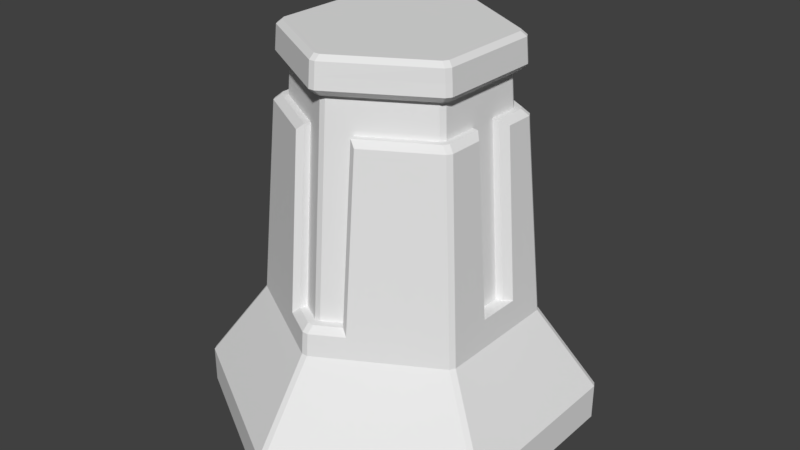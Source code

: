 # Source: sec_cpunode.blend  (saved by Blender 2.78.0; exported with 4.5.12 LTS)
import bpy
from mathutils import Matrix  # noqa: F401  (used for matrix-valued properties, if any)

bpy.ops.wm.read_factory_settings(use_empty=True)
scene = bpy.context.scene
scene.name = 'Scene'

# ---- collections
col_collection_1 = bpy.data.collections.new('Collection 1'); scene.collection.children.link(col_collection_1)

# ---- world
world_world = bpy.data.worlds.new('World'); scene.world = world_world
world_world.color = (0.05088, 0.05088, 0.05088)
world_world.use_sun_shadow = False
world_world.sun_shadow_jitter_overblur = 0.0
world_world.cycles.sampling_method = 'MANUAL'

# ---- meshes
me_cylinder = bpy.data.meshes.new('Cylinder')
me_cylinder.from_pydata([(-0.1726, 0.741, 0.802), (-0.1726, -0.741, 0.802), (0.1753, -0.7394, 0.802), (0.1753, 0.7394, 0.802), (-0.1521, 0.5693, 1.9), (0.1546, -0.5669, 1.9), (0.5615, -0.0759, 2.01), (-0.1521, -0.5599, 2.01), (-0.1521, 0.5608, 2.01), (0.1546, 0.5578, 2.01), (0.1546, -0.5583, 2.01), (-0.5613, 0.1023, 2.01), (-0.1521, -0.5683, 1.9), (0.1546, 0.5659, 1.9), (-0.1521, -0.6442, 0.912), (-0.1521, 0.6452, 0.912), (0.1546, -0.6428, 0.912), (0.1546, 0.6436, 0.912), (-0.5613, -0.0759, 2.01), (0.569, 0.1023, 1.9), (0.5689, -0.0759, 1.9), (0.5616, 0.1023, 2.01), (-0.5686, -0.0759, 1.9), (0.6345, 0.1023, 0.912), (0.6345, -0.0759, 0.912), (-0.5686, 0.1023, 1.9), (-0.6343, -0.0759, 0.912), (-0.6343, 0.1023, 0.912), (-0.2054, 0.62, 1.973), (-0.1623, 0.598, 2.01), (-0.2054, -0.62, 1.973), (-0.1623, -0.5975, 2.01), (-0.1624, 0.6076, 1.9), (-0.2054, 0.6263, 1.9), (-0.2054, -0.6263, 1.9), (-0.1624, -0.6071, 1.9), (0.2082, -0.6248, 1.9), (0.1651, -0.6056, 1.9), (0.165, 0.6039, 1.9), (0.208, 0.6222, 1.9), (-0.2054, -0.7157, 0.8742), (-0.1635, -0.6929, 0.912), (-0.1636, 0.6934, 0.912), (-0.2054, 0.7157, 0.8742), (0.1662, -0.6914, 0.912), (0.2082, -0.7141, 0.8742), (0.2082, 0.7141, 0.8742), (0.1662, 0.6917, 0.912), (0.1649, -0.5958, 2.01), (0.2082, -0.6183, 1.973), (0.208, 0.6163, 1.973), (0.1649, 0.5948, 2.01), (-0.6397, -0.08666, 1.973), (-0.5988, -0.08124, 2.01), (0.6453, -0.1245, 1.9), (0.6072, -0.0813, 1.9), (0.6398, -0.1245, 1.973), (0.5989, -0.08123, 2.01), (-0.6071, -0.08131, 1.9), (-0.6451, -0.08666, 1.9), (0.6816, -0.08184, 0.912), (0.7197, -0.1245, 0.9118), (-0.6397, 0.1534, 1.973), (-0.5988, 0.1089, 2.01), (0.64, 0.1534, 1.973), (0.599, 0.1088, 2.01), (-0.6451, 0.1534, 1.9), (-0.6071, 0.1089, 1.9), (0.6074, 0.1089, 1.9), (0.6455, 0.1534, 1.9), (-0.6816, 0.1096, 0.912), (-0.7197, 0.1534, 0.912), (0.72, 0.1534, 0.9091), (0.6816, 0.1096, 0.912), (-0.7197, -0.08666, 0.912), (-0.6816, -0.08185, 0.912), (-0.01892, 1.213, 0.0), (0.01892, 1.213, 0.0), (-0.01892, 1.213, 0.2283), (0.01892, 1.213, 0.2283), (1.041, 0.6227, 0.0), (1.06, 0.5899, 0.0), (1.041, 0.6227, 0.2283), (1.06, 0.5899, 0.2283), (1.06, -0.5899, 0.0), (1.041, -0.6227, 0.0), (1.06, -0.5899, 0.2283), (1.041, -0.6227, 0.2283), (0.01892, -1.213, 0.0), (-0.01892, -1.213, 0.0), (0.01892, -1.213, 0.2283), (-0.01892, -1.213, 0.2283), (-1.041, -0.6227, 0.0), (-1.06, -0.5899, 0.0), (-1.041, -0.6227, 0.2283), (-1.06, -0.5899, 0.2283), (-1.06, 0.5899, 0.0), (-1.041, 0.6227, 0.0), (-1.06, 0.5899, 0.2283), (-1.041, 0.6227, 0.2283), (0.714, 0.4341, 0.7365), (0.7329, 0.4013, 0.7365), (-0.01892, 0.8354, 0.7365), (0.01892, 0.8354, 0.7365), (0.7329, -0.4013, 0.7365), (0.714, -0.4341, 0.7365), (0.01892, -0.8354, 0.7365), (-0.01892, -0.8354, 0.7365), (-0.714, -0.4341, 0.7365), (-0.7329, -0.4013, 0.7365), (-0.7329, 0.4013, 0.7365), (-0.714, 0.4341, 0.7365), (-0.7091, -0.4312, 0.802), (-0.728, -0.3985, 0.802), (-0.728, 0.3985, 0.802), (-0.7091, 0.4312, 0.802), (0.728, -0.3985, 0.802), (0.7091, -0.4312, 0.802), (0.01892, -0.8297, 0.802), (-0.01892, -0.8297, 0.802), (-0.01892, 0.8297, 0.802), (0.01892, 0.8297, 0.802), (0.7091, 0.4312, 0.802), (0.728, 0.3985, 0.802), (-0.6262, -0.3834, 1.9), (-0.6451, -0.3506, 1.9), (0.6452, -0.3506, 1.9), (0.6262, -0.3834, 1.9), (-0.6451, 0.3506, 1.9), (-0.6262, 0.3834, 1.9), (0.6268, 0.3752, 1.9), (0.6456, 0.3422, 1.9), (-0.5931, -0.3643, 2.341), (-0.612, -0.3315, 2.341), (0.6119, -0.3282, 2.341), (0.593, -0.3611, 2.341), (-0.01892, 0.6957, 2.341), (0.0189, 0.6957, 2.341), (-0.612, 0.3315, 2.341), (-0.5931, 0.3643, 2.341), (0.01888, -0.6957, 2.341), (-0.01892, -0.6957, 2.341), (0.5932, 0.3627, 2.341), (0.6121, 0.3298, 2.341), (-0.7197, 0.3937, 0.912), (-0.7009, 0.4265, 0.9106), (0.7009, 0.4257, 0.9106), (0.7198, 0.3928, 0.9117), (-0.7197, -0.3937, 0.912), (-0.7009, -0.4265, 0.9106), (0.7009, -0.4265, 0.9106), (0.7197, -0.3937, 0.912), (0.01897, 0.7221, 0.912), (-0.01887, 0.7221, 0.912), (-0.01887, 0.6462, 1.9), (0.01888, 0.646, 1.9), (0.01897, -0.6368, 2.01), (-0.01887, -0.6368, 2.01), (-0.01887, -0.6452, 1.9), (0.01898, -0.6452, 1.9), (-0.5613, -0.3018, 2.01), (-0.5424, -0.3345, 2.01), (-0.5278, -0.3261, 2.23), (-0.5467, -0.2934, 2.23), (0.5425, -0.3338, 2.01), (0.5614, -0.301, 2.01), (0.5468, -0.2912, 2.23), (0.5279, -0.324, 2.23), (0.0189, 0.6376, 2.01), (-0.01887, 0.6377, 2.01), (-0.01887, 0.6209, 2.23), (0.01894, 0.6209, 2.23), (-0.5467, 0.2943, 2.23), (-0.5278, 0.3271, 2.23), (0.01894, -0.6199, 2.23), (-0.01887, -0.62, 2.23), (0.5281, 0.3242, 2.23), (0.547, 0.2914, 2.23), (-0.5424, 0.3355, 2.01), (-0.5613, 0.3027, 2.01), (0.5617, 0.2968, 2.01), (0.5429, 0.3297, 2.01), (-0.01887, -0.7211, 0.912), (0.01898, -0.7211, 0.912), (-0.6175, 0.3347, 2.268), (-0.5986, 0.3674, 2.268), (-0.5634, 0.3474, 2.23), (-0.5823, 0.3146, 2.23), (0.01889, -0.702, 2.268), (-0.01892, -0.7021, 2.268), (-0.0189, -0.6613, 2.23), (0.01892, -0.6612, 2.23), (0.5987, 0.3647, 2.268), (0.6176, 0.3319, 2.268), (0.5826, 0.3115, 2.23), (0.5637, 0.3443, 2.23), (-0.5823, -0.3141, 2.23), (-0.5634, -0.3469, 2.23), (-0.5986, -0.3674, 2.268), (-0.6175, -0.3347, 2.268), (0.5634, -0.3446, 2.23), (0.5823, -0.3118, 2.23), (0.6174, -0.3319, 2.268), (0.5985, -0.3647, 2.268), (0.01891, 0.6617, 2.23), (-0.0189, 0.6618, 2.23), (-0.01892, 0.7021, 2.268), (0.01889, 0.702, 2.268), (-0.5988, 0.3241, 2.01), (-0.5799, 0.3569, 2.01), (-0.6208, 0.3802, 1.973), (-0.6397, 0.3475, 1.973), (0.5803, 0.3507, 2.01), (0.5992, 0.3178, 2.01), (0.6401, 0.3402, 1.973), (0.6213, 0.3731, 1.973), (-0.5799, -0.3564, 2.01), (-0.5988, -0.3236, 2.01), (-0.6397, -0.3475, 1.973), (-0.6208, -0.3802, 1.973), (0.5988, -0.3228, 2.01), (0.5799, -0.3556, 2.01), (0.6207, -0.3797, 1.973), (0.6397, -0.3469, 1.973), (-0.01892, -0.8234, 0.8742), (0.01892, -0.8234, 0.8742), (0.01895, -0.7764, 0.912), (-0.0189, -0.7764, 0.912), (0.01892, 0.8234, 0.8742), (-0.01892, 0.8234, 0.8742), (-0.0189, 0.7769, 0.912), (0.01894, 0.7769, 0.912), (0.5752, 0.3103, 2.448), (0.5563, 0.343, 2.448), (0.6061, 0.3276, 2.419), (0.5872, 0.3604, 2.419), (0.01892, 0.6889, 2.419), (-0.01892, 0.6889, 2.419), (0.01892, 0.6533, 2.448), (-0.01892, 0.6533, 2.448), (0.5563, -0.343, 2.448), (0.5752, -0.3102, 2.448), (0.5871, -0.36, 2.419), (0.6061, -0.3272, 2.419), (-0.01892, -0.6533, 2.448), (0.01892, -0.6533, 2.448), (-0.01892, -0.6889, 2.419), (0.01891, -0.6889, 2.419), (-0.5752, -0.3102, 2.448), (-0.5563, -0.343, 2.448), (-0.6061, -0.3281, 2.419), (-0.5872, -0.3609, 2.419), (-0.5563, 0.343, 2.448), (-0.5752, 0.3102, 2.448), (-0.5872, 0.3609, 2.419), (-0.6061, 0.3281, 2.419)], [], [(97, 99, 78, 76), (86, 83, 101, 104), (90, 87, 105, 106), (94, 91, 107, 108), (93, 95, 98, 96), (98, 95, 109, 110), (78, 99, 111, 102), (77, 79, 82, 80), (85, 87, 90, 88), (100, 103, 121, 3, 122), (81, 83, 86, 84), (89, 91, 94, 92), (82, 79, 103, 100), (188, 203, 135, 140), (184, 199, 133, 138), (192, 207, 137, 142), (136, 139, 254, 237), (134, 143, 234, 243), (13, 17, 152, 155), (102, 111, 115, 0, 120), (110, 109, 113, 114), (106, 105, 117, 2, 118), (104, 101, 123, 116), (108, 107, 119, 1, 112), (112, 1, 40, 149), (57, 55, 20, 6), (35, 41, 14, 12), (140, 135, 242, 247), (38, 47, 17, 13), (146, 46, 39, 130), (67, 70, 27, 25), (206, 185, 139, 136), (202, 193, 143, 134), (198, 189, 141, 132), (200, 191, 174, 167), (196, 187, 172, 163), (204, 195, 176, 171), (36, 45, 150, 127), (142, 137, 236, 235), (41, 227, 182, 14), (144, 71, 66, 128), (124, 34, 30, 219), (126, 54, 56, 223), (194, 201, 166, 177), (190, 197, 162, 175), (75, 58, 22, 26), (212, 51, 9, 181), (114, 113, 148, 74, 71, 144), (65, 213, 180, 21), (63, 67, 25, 11), (208, 63, 11, 179), (151, 61, 54, 126), (199, 184, 187, 196), (118, 2, 45, 225), (149, 40, 34, 124), (154, 4, 8, 169), (37, 48, 10, 5), (52, 59, 125, 218), (31, 35, 12, 7), (70, 75, 26, 27), (226, 44, 16, 183), (58, 53, 18, 22), (122, 3, 46, 146), (116, 123, 147, 72, 61, 151), (60, 73, 23, 24), (55, 60, 24, 20), (32, 29, 8, 4), (230, 42, 15, 153), (220, 57, 6, 165), (153, 15, 4, 154), (42, 32, 4, 15), (49, 36, 127, 222), (216, 31, 7, 161), (132, 141, 246, 251), (43, 0, 115, 145), (45, 2, 117, 150), (179, 11, 18, 160, 163, 172), (53, 217, 160, 18), (7, 12, 158, 157), (169, 8, 178, 173, 170), (186, 205, 170, 173), (156, 10, 164, 167, 174), (48, 221, 164, 10), (9, 13, 155, 168), (161, 7, 157, 175, 162), (12, 14, 182, 158), (47, 231, 152, 17), (183, 16, 5, 159), (159, 5, 10, 156), (6, 20, 19, 21), (20, 24, 23, 19), (11, 25, 22, 18), (25, 27, 26, 22), (130, 39, 50, 215), (64, 69, 131, 214), (33, 43, 145, 129), (40, 1, 119, 224), (51, 38, 13, 9), (68, 65, 21, 19), (138, 133, 250, 255), (44, 37, 5, 16), (128, 66, 62, 211), (46, 3, 121, 228), (28, 33, 129, 210), (181, 9, 168, 171, 176), (59, 74, 148, 125), (69, 72, 147, 131), (29, 209, 178, 8), (120, 0, 43, 229), (73, 68, 19, 23), (185, 206, 205, 186), (189, 198, 197, 190), (193, 202, 201, 194), (203, 188, 191, 200), (207, 192, 195, 204), (63, 208, 211, 62), (221, 48, 49, 222), (217, 53, 52, 218), (213, 65, 64, 214), (209, 29, 28, 210), (51, 212, 215, 50), (35, 31, 30, 34), (33, 28, 29, 32), (34, 40, 41, 35), (32, 42, 43, 33), (37, 44, 45, 36), (39, 46, 47, 38), (42, 230, 229, 43), (44, 226, 225, 45), (46, 228, 231, 47), (235, 236, 238, 233), (40, 224, 227, 41), (38, 51, 50, 39), (36, 49, 48, 37), (57, 220, 223, 56), (59, 52, 53, 58), (55, 57, 56, 54), (73, 60, 61, 72), (54, 61, 60, 55), (31, 216, 219, 30), (67, 63, 62, 66), (69, 64, 65, 68), (75, 70, 71, 74), (66, 71, 70, 67), (68, 73, 72, 69), (58, 75, 74, 59), (165, 6, 21, 180, 177, 166), (232, 233, 238, 239, 252, 253, 248, 249, 244, 245, 240, 241), (237, 254, 252, 239), (251, 246, 244, 249), (255, 250, 248, 253), (247, 242, 240, 245), (243, 234, 232, 241), (76, 78, 79, 77), (83, 81, 80, 82), (87, 85, 84, 86), (91, 89, 88, 90), (95, 93, 92, 94), (99, 97, 96, 98), (90, 106, 107, 91), (109, 95, 94, 108), (82, 100, 101, 83), (105, 87, 86, 104), (111, 99, 98, 110), (78, 102, 103, 79), (115, 111, 110, 114), (119, 107, 106, 118), (123, 101, 100, 122), (108, 112, 113, 109), (145, 115, 114, 144), (104, 116, 117, 105), (102, 120, 121, 103), (147, 123, 122, 146), (149, 124, 125, 148), (151, 126, 127, 150), (129, 145, 144, 128), (131, 147, 146, 130), (112, 149, 148, 113), (116, 151, 150, 117), (153, 154, 155, 152), (157, 158, 159, 156), (161, 162, 163, 160), (165, 166, 167, 164), (169, 170, 171, 168), (173, 178, 179, 172), (175, 157, 156, 174), (177, 180, 181, 176), (154, 169, 168, 155), (158, 182, 183, 159), (197, 198, 199, 196), (185, 186, 187, 184), (201, 202, 203, 200), (189, 190, 191, 188), (205, 206, 207, 204), (193, 194, 195, 192), (221, 222, 223, 220), (217, 218, 219, 216), (213, 214, 215, 212), (209, 210, 211, 208), (229, 230, 231, 228), (225, 226, 227, 224), (162, 197, 196, 163), (186, 173, 172, 187), (137, 207, 206, 136), (184, 138, 139, 185), (198, 132, 133, 199), (204, 171, 170, 205), (188, 140, 141, 189), (202, 134, 135, 203), (174, 191, 190, 175), (166, 201, 200, 167), (192, 142, 143, 193), (176, 195, 194, 177), (210, 129, 128, 211), (178, 209, 208, 179), (214, 131, 130, 215), (212, 181, 180, 213), (216, 161, 160, 217), (218, 125, 124, 219), (220, 165, 164, 221), (222, 127, 126, 223), (224, 119, 118, 225), (226, 183, 182, 227), (230, 153, 152, 231), (228, 121, 120, 229), (232, 234, 235, 233), (237, 239, 238, 236), (240, 242, 243, 241), (244, 246, 247, 245), (248, 250, 251, 249), (252, 254, 255, 253), (242, 135, 134, 243), (142, 235, 234, 143), (136, 237, 236, 137), (138, 255, 254, 139), (246, 141, 140, 247), (250, 133, 132, 251), (76, 77, 80, 81, 84, 85, 88, 89, 92, 93, 96, 97)])
_uv = me_cylinder.uv_layers.new(name='UVMap')
_uv.uv.foreach_set('vector', [0.03264, -0.09396, 0.2582, -0.09396, 0.2582, 1.042, 0.03264, 1.042, 0.2625, -0.0952, 0.2625, 1.046, 1.008, 0.8639, 1.008, 0.08727, 0.2582, -0.09396, 0.2582, 1.042, 1.01, 0.8604, 1.01, 0.08761, 0.2603, -0.09446, 0.2603, 1.046, 1.01, 0.8635, 1.01, 0.08779, 0.03272, -0.0952, 0.2625, -0.0952, 0.2625, 1.046, 0.03272, 1.046, 0.2625, 1.046, 0.2625, -0.0952, 1.008, 0.08727, 1.008, 0.8639, 0.2582, 1.042, 0.2582, -0.09396, 1.01, 0.08761, 1.01, 0.8604, 0.03279, -0.09446, 0.2603, -0.09446, 0.2603, 1.046, 0.03279, 1.046, 0.03264, 1.042, 0.2582, 1.042, 0.2582, -0.09396, 0.03264, -0.09396, 0.934, 0.009536, 0.4971, 0.009536, 0.4971, 0.04679, 0.5954, 0.04679, 0.9309, 0.04679, 0.03272, 1.046, 0.2625, 1.046, 0.2625, -0.0952, 0.03272, -0.0952, 0.03279, 1.046, 0.2603, 1.046, 0.2603, -0.09446, 0.03279, -0.09446, 0.2603, 1.046, 0.2603, -0.09446, 1.01, 0.08779, 1.01, 0.8635, 0.4733, 0.8805, 0.1084, 0.8815, 0.1117, 0.9231, 0.4733, 0.9219, 0.8306, 0.8805, 0.107, 0.8805, 0.1104, 0.9219, 0.8272, 0.9219, 0.8623, 0.8794, 0.4971, 0.8805, 0.4971, 0.9219, 0.8585, 0.9213, 0.4733, 0.9219, 0.1125, 0.9219, 0.1162, 0.9665, 0.4733, 0.9665, 0.8548, 0.923, 0.1434, 0.9212, 0.1458, 0.9663, 0.8537, 0.9667, 0.5912, 0.6709, 0.5906, 0.11, 0.4981, 0.1101, 0.4981, 0.6717, 0.4733, 0.009536, 0.03646, 0.009536, 0.03957, 0.04679, 0.3767, 0.04679, 0.4733, 0.04679, 0.9027, 0.009277, 0.03494, 0.009277, 0.03802, 0.04654, 0.8996, 0.04654, 0.4733, 0.009536, 0.03646, 0.009536, 0.03957, 0.04679, 0.375, 0.04679, 0.4733, 0.04679, 0.9339, 0.009277, 0.06613, 0.009277, 0.06921, 0.04654, 0.9308, 0.04654, 0.934, 0.009536, 0.4971, 0.009536, 0.4971, 0.04679, 0.5937, 0.04679, 0.9309, 0.04679, 0.9309, 0.04679, 0.5937, 0.04679, 0.6144, 0.08788, 0.9258, 0.1086, 0.4004, 0.4972, 0.4005, 0.4972, 0.3999, 0.4972, 0.3998, 0.4972, 0.3885, 0.4929, 0.3885, 0.4922, 0.3886, 0.4926, 0.3886, 0.4932, 0.4733, 0.9219, 0.1117, 0.9231, 0.116, 0.9668, 0.4733, 0.9665, 0.3936, 0.5027, 0.3936, 0.5034, 0.3934, 0.503, 0.3934, 0.5024, 0.926, 0.1083, 0.6161, 0.08786, 0.6167, 0.6707, 0.8815, 0.6686, 0.3815, 0.4987, 0.3804, 0.4987, 0.3811, 0.4986, 0.3821, 0.4986, 0.4733, 0.8805, 0.109, 0.8805, 0.1125, 0.9219, 0.4733, 0.9219, 0.8588, 0.8814, 0.1412, 0.8794, 0.1434, 0.9212, 0.8548, 0.923, 0.8614, 0.8805, 0.4971, 0.8805, 0.4971, 0.9219, 0.858, 0.9219, 0.1074, 0.8541, 0.4726, 0.8532, 0.4717, 0.8532, 0.1083, 0.8541, 0.1068, 0.8532, 0.8308, 0.8532, 0.8292, 0.8532, 0.1084, 0.8532, 0.4979, 0.8532, 0.8635, 0.8519, 0.8627, 0.8519, 0.4987, 0.8532, 0.3544, 0.6718, 0.3544, 0.08788, 0.04472, 0.1086, 0.09165, 0.6718, 0.8585, 0.9213, 0.4971, 0.9219, 0.4971, 0.9665, 0.8544, 0.9663, 0.3885, 0.4922, 0.3907, 0.4916, 0.3907, 0.492, 0.3886, 0.4926, 0.8944, 0.1092, 0.6346, 0.1092, 0.6346, 0.6718, 0.8479, 0.6718, 0.8788, 0.6718, 0.6144, 0.6718, 0.6144, 0.7131, 0.8754, 0.7131, 0.8791, 0.6716, 0.6346, 0.6705, 0.6346, 0.7121, 0.8751, 0.7131, 0.1416, 0.8518, 0.8594, 0.854, 0.8577, 0.854, 0.1432, 0.8518, 0.4979, 0.8532, 0.8624, 0.8532, 0.8616, 0.8532, 0.4987, 0.8532, 0.3804, 0.4972, 0.3815, 0.4972, 0.3821, 0.4972, 0.3811, 0.4972, 0.4001, 0.5006, 0.3936, 0.5026, 0.3934, 0.5023, 0.3995, 0.5005, 0.8996, 0.04654, 0.03802, 0.04654, 0.0432, 0.1092, 0.3751, 0.1092, 0.6346, 0.1092, 0.8944, 0.1092, 0.4004, 0.4987, 0.4004, 0.5004, 0.3998, 0.5002, 0.3998, 0.4986, 0.3817, 0.4987, 0.3815, 0.4987, 0.3821, 0.4986, 0.3822, 0.4986, 0.3817, 0.5004, 0.3817, 0.4987, 0.3822, 0.4986, 0.3822, 0.5002, 0.9256, 0.1091, 0.6346, 0.1089, 0.6346, 0.6705, 0.8791, 0.6716, 0.4721, 0.8851, 0.4721, 0.8975, 0.4734, 0.8971, 0.4734, 0.8855, 0.4733, 0.04679, 0.375, 0.04679, 0.3544, 0.08788, 0.4733, 0.08788, 0.9258, 0.1086, 0.6144, 0.08788, 0.6144, 0.6718, 0.8788, 0.6718, 0.4717, 0.6718, 0.3767, 0.6718, 0.3767, 0.7345, 0.4717, 0.7345, 0.3936, 0.4929, 0.3936, 0.493, 0.3934, 0.4933, 0.3934, 0.4933, 0.3751, 0.713, 0.3751, 0.6718, 0.08974, 0.6718, 0.09316, 0.713, 0.3885, 0.493, 0.3885, 0.4929, 0.3886, 0.4932, 0.3886, 0.4933, 0.3804, 0.4987, 0.3804, 0.4972, 0.3811, 0.4972, 0.3811, 0.4986, 0.3913, 0.4916, 0.3936, 0.4923, 0.3934, 0.4926, 0.3913, 0.492, 0.3815, 0.4972, 0.3817, 0.4972, 0.3822, 0.4972, 0.3821, 0.4972, 0.9309, 0.04679, 0.5954, 0.04679, 0.6161, 0.08782, 0.926, 0.1083, 0.9308, 0.04654, 0.06921, 0.04654, 0.07529, 0.1087, 0.3342, 0.1073, 0.6346, 0.1089, 0.9256, 0.1091, 0.4017, 0.4972, 0.4017, 0.4987, 0.4009, 0.4986, 0.4009, 0.4972, 0.4005, 0.4972, 0.4017, 0.4972, 0.4009, 0.4972, 0.3999, 0.4972, 0.3885, 0.5027, 0.3885, 0.5026, 0.3886, 0.5023, 0.3886, 0.5024, 0.3907, 0.504, 0.3885, 0.5034, 0.3886, 0.503, 0.3907, 0.5036, 0.4004, 0.4952, 0.4004, 0.4972, 0.3998, 0.4972, 0.3998, 0.4954, 0.4717, 0.1101, 0.3767, 0.1101, 0.3767, 0.6718, 0.4717, 0.6718, 0.3885, 0.5034, 0.3885, 0.5027, 0.3886, 0.5024, 0.3886, 0.503, 0.3543, 0.7132, 0.3544, 0.6718, 0.09165, 0.6718, 0.09496, 0.7133, 0.3819, 0.4949, 0.3885, 0.493, 0.3886, 0.4933, 0.3825, 0.4951, 0.858, 0.9219, 0.4971, 0.9219, 0.4971, 0.9665, 0.8543, 0.9665, 0.3561, 0.08788, 0.3767, 0.04679, 0.03957, 0.04679, 0.04472, 0.1086, 0.3544, 0.08788, 0.375, 0.04679, 0.03957, 0.04679, 0.04472, 0.1086, 0.8395, 0.7353, 0.5937, 0.7353, 0.3751, 0.7353, 0.09811, 0.7353, 0.1084, 0.859, 0.8292, 0.859, 0.3817, 0.4972, 0.3817, 0.4952, 0.3822, 0.4954, 0.3822, 0.4972, 0.5937, 0.7345, 0.5937, 0.6718, 0.4987, 0.6718, 0.4987, 0.7345, 0.4717, 0.7353, 0.3767, 0.7353, 0.09847, 0.7353, 0.1088, 0.8591, 0.4717, 0.8591, 0.108, 0.8532, 0.4726, 0.8532, 0.4717, 0.8532, 0.1088, 0.8532, 0.4717, 0.7353, 0.375, 0.7353, 0.09827, 0.7353, 0.1083, 0.86, 0.4717, 0.8591, 0.3936, 0.493, 0.4001, 0.495, 0.3995, 0.4951, 0.3934, 0.4933, 0.591, 0.7338, 0.5912, 0.6709, 0.4981, 0.6717, 0.4981, 0.7344, 0.872, 0.7353, 0.5937, 0.7353, 0.4987, 0.7353, 0.4987, 0.8591, 0.8616, 0.8591, 0.5937, 0.6718, 0.5937, 0.1101, 0.4987, 0.1101, 0.4987, 0.6718, 0.3936, 0.5034, 0.3913, 0.504, 0.3913, 0.5036, 0.3934, 0.503, 0.4717, 0.1101, 0.375, 0.1101, 0.375, 0.6718, 0.4717, 0.6718, 0.4717, 0.6718, 0.375, 0.6718, 0.375, 0.7346, 0.4717, 0.7345, 0.5937, 0.7335, 0.5937, 0.6703, 0.3751, 0.6693, 0.3751, 0.7326, 0.5937, 0.6703, 0.5937, 0.1097, 0.3751, 0.1096, 0.3751, 0.6693, 0.5937, 0.7345, 0.5937, 0.6718, 0.3751, 0.6718, 0.3751, 0.7345, 0.5937, 0.6718, 0.5937, 0.1098, 0.3751, 0.1098, 0.3751, 0.6718, 0.8815, 0.6686, 0.6167, 0.6707, 0.6166, 0.7121, 0.8777, 0.7103, 0.3342, 0.7108, 0.3342, 0.6691, 0.13, 0.6682, 0.1322, 0.7099, 0.3561, 0.6718, 0.3561, 0.08788, 0.04472, 0.1086, 0.09165, 0.6718, 0.6144, 0.08788, 0.5937, 0.04679, 0.4971, 0.04679, 0.4971, 0.08788, 0.3936, 0.5026, 0.3936, 0.5027, 0.3934, 0.5024, 0.3934, 0.5023, 0.4005, 0.4987, 0.4004, 0.4987, 0.3998, 0.4986, 0.3999, 0.4986, 0.8272, 0.9219, 0.1104, 0.9219, 0.1141, 0.9665, 0.8235, 0.9665, 0.3936, 0.4923, 0.3936, 0.4929, 0.3934, 0.4933, 0.3934, 0.4926, 0.8479, 0.6718, 0.6346, 0.6718, 0.6346, 0.713, 0.8445, 0.713, 0.6161, 0.08782, 0.5954, 0.04679, 0.4971, 0.04679, 0.4971, 0.08787, 0.3561, 0.7131, 0.3561, 0.6718, 0.09165, 0.6718, 0.09508, 0.7131, 0.8741, 0.7353, 0.596, 0.7353, 0.4987, 0.7353, 0.4987, 0.859, 0.8627, 0.8578, 0.3751, 0.6718, 0.3751, 0.1092, 0.0432, 0.1092, 0.08974, 0.6718, 0.3342, 0.6691, 0.3342, 0.1073, 0.07529, 0.1087, 0.13, 0.6682, 0.3885, 0.5026, 0.3819, 0.5007, 0.3825, 0.5005, 0.3886, 0.5023, 0.4733, 0.04679, 0.3767, 0.04679, 0.3561, 0.08788, 0.4733, 0.08788, 0.4017, 0.4987, 0.4005, 0.4987, 0.3999, 0.4986, 0.4009, 0.4986, 0.4728, 0.8981, 0.4943, 0.9043, 0.4943, 0.9036, 0.4741, 0.8977, 0.4943, 0.8783, 0.4728, 0.8845, 0.4741, 0.8849, 0.4943, 0.879, 0.5179, 0.8974, 0.5179, 0.8851, 0.5166, 0.8855, 0.5166, 0.8971, 0.5172, 0.8845, 0.4957, 0.8783, 0.4957, 0.879, 0.5159, 0.8849, 0.4957, 0.9043, 0.5172, 0.8981, 0.5159, 0.8977, 0.4957, 0.9036, 0.4728, 0.8933, 0.4728, 0.8973, 0.4713, 0.8977, 0.4713, 0.8941, 0.5165, 0.8847, 0.5011, 0.8802, 0.5027, 0.8798, 0.518, 0.8842, 0.4728, 0.8853, 0.4728, 0.8898, 0.4713, 0.8897, 0.4713, 0.8848, 0.5172, 0.8972, 0.5172, 0.8933, 0.5187, 0.8941, 0.5187, 0.8976, 0.4735, 0.8979, 0.489, 0.9024, 0.4874, 0.9028, 0.472, 0.8983, 0.5011, 0.9023, 0.5165, 0.8978, 0.518, 0.8982, 0.5027, 0.9027, 0.489, 0.88, 0.489, 0.8802, 0.4874, 0.8798, 0.4874, 0.8797, 0.4874, 0.9029, 0.4874, 0.9028, 0.489, 0.9024, 0.489, 0.9026, 0.4874, 0.8797, 0.4874, 0.878, 0.4889, 0.8784, 0.489, 0.88, 0.489, 0.9026, 0.4889, 0.9041, 0.4874, 0.9046, 0.4874, 0.9029, 0.5011, 0.8801, 0.5012, 0.8785, 0.5027, 0.878, 0.5027, 0.8797, 0.5027, 0.9028, 0.5027, 0.9045, 0.5012, 0.9041, 0.5011, 0.9025, 0.4889, 0.9041, 0.4943, 0.9057, 0.4943, 0.9066, 0.4874, 0.9046, 0.5012, 0.8785, 0.4957, 0.8769, 0.4957, 0.876, 0.5027, 0.878, 0.5027, 0.9045, 0.4957, 0.9066, 0.4957, 0.9057, 0.5012, 0.9041, 0.8544, 0.9663, 0.4971, 0.9665, 0.5062, 0.9828, 0.8439, 0.9828, 0.4874, 0.878, 0.4943, 0.876, 0.4943, 0.8769, 0.4889, 0.8784, 0.5011, 0.9025, 0.5011, 0.9023, 0.5027, 0.9027, 0.5027, 0.9028, 0.5027, 0.8797, 0.5027, 0.8798, 0.5011, 0.8802, 0.5011, 0.8801, 0.5172, 0.8898, 0.5172, 0.8853, 0.5187, 0.8849, 0.5187, 0.889, 0.4711, 0.8897, 0.4713, 0.8897, 0.4728, 0.8898, 0.4725, 0.8898, 0.5175, 0.8898, 0.5172, 0.8898, 0.5187, 0.889, 0.5189, 0.889, 0.5203, 0.8933, 0.5203, 0.8898, 0.5217, 0.889, 0.5217, 0.8941, 0.5189, 0.889, 0.5217, 0.889, 0.5203, 0.8898, 0.5175, 0.8898, 0.489, 0.8802, 0.4735, 0.8847, 0.472, 0.8842, 0.4874, 0.8798, 0.4725, 0.8933, 0.4728, 0.8933, 0.4713, 0.8941, 0.4711, 0.8941, 0.5189, 0.8941, 0.5187, 0.8941, 0.5172, 0.8933, 0.5175, 0.8933, 0.4697, 0.8898, 0.4697, 0.8933, 0.4683, 0.8941, 0.4683, 0.8897, 0.4711, 0.8941, 0.4683, 0.8941, 0.4697, 0.8933, 0.4725, 0.8933, 0.5175, 0.8933, 0.5203, 0.8933, 0.5217, 0.8941, 0.5189, 0.8941, 0.4725, 0.8898, 0.4697, 0.8898, 0.4683, 0.8897, 0.4711, 0.8897, 0.8698, 0.7353, 0.5937, 0.7353, 0.3751, 0.7353, 0.1366, 0.7353, 0.1432, 0.8577, 0.8577, 0.8598, 1.197, 0.1303, 1.191, 0.1358, 1.01, 0.1878, 0.9977, 0.1878, 0.8175, 0.1358, 0.8111, 0.1303, 0.8111, 0.02625, 0.8175, 0.02076, 0.9977, -0.03126, 1.01, -0.03126, 1.191, 0.02076, 1.197, 0.02625, 0.4733, 0.9665, 0.1162, 0.9665, 0.1266, 0.9828, 0.4643, 0.9828, 0.8543, 0.9665, 0.4971, 0.9665, 0.5062, 0.9828, 0.8439, 0.9828, 0.8235, 0.9665, 0.1141, 0.9665, 0.1334, 0.9828, 0.8042, 0.9828, 0.4733, 0.9665, 0.116, 0.9668, 0.1266, 0.9828, 0.4643, 0.9828, 0.8537, 0.9667, 0.1458, 0.9663, 0.1646, 0.9828, 0.8354, 0.9828, 0.03264, 1.042, 0.2582, 1.042, 0.2582, 1.063, 0.03264, 1.063, 0.2625, 1.046, 0.03272, 1.046, 0.03279, 1.046, 0.2603, 1.046, 0.2582, 1.042, 0.03264, 1.042, 0.03264, 1.063, 0.2582, 1.063, 0.2603, 1.046, 0.03279, 1.046, 0.03279, 1.067, 0.2603, 1.067, 0.2625, -0.0952, 0.03272, -0.0952, 0.03279, -0.09446, 0.2603, -0.09446, 0.2582, -0.09396, 0.03264, -0.09396, 0.03264, -0.115, 0.2582, -0.115, 0.2582, -0.09396, 1.01, 0.08761, 1.01, 0.06657, 0.266, -0.1131, 1.008, 0.08727, 0.2625, -0.0952, 0.2603, -0.09446, 1.01, 0.08779, 0.2603, 1.046, 1.01, 0.8635, 1.008, 0.8639, 0.2625, 1.046, 1.01, 0.8604, 0.2582, 1.042, 0.266, 1.061, 1.01, 0.8814, 1.01, 0.08761, 0.2582, -0.09396, 0.266, -0.1131, 1.01, 0.06657, 0.2582, 1.042, 1.01, 0.8604, 1.01, 0.8814, 0.266, 1.061, 0.03957, 0.04679, 0.03646, 0.009536, 0.02461, 0.01007, 0.02767, 0.04679, 0.4971, 0.04679, 0.4971, 0.009536, 0.4733, 0.009536, 0.4733, 0.04679, 0.06921, 0.04654, 0.06613, 0.009277, 0.04255, 0.009815, 0.04558, 0.04654, 0.934, 0.009536, 0.9309, 0.04679, 0.9428, 0.04679, 0.9459, 0.01007, 0.04472, 0.1086, 0.03957, 0.04679, 0.02772, 0.04733, 0.03289, 0.1094, 0.9339, 0.009277, 0.9308, 0.04654, 0.9544, 0.04654, 0.9575, 0.009815, 0.4733, 0.009536, 0.4733, 0.04679, 0.4971, 0.04679, 0.4971, 0.009536, 0.07529, 0.1087, 0.06921, 0.04654, 0.04563, 0.04703, 0.05165, 0.1085, 0.9258, 0.1086, 0.8788, 0.6718, 0.8907, 0.6718, 0.9375, 0.1099, 0.9256, 0.1091, 0.8791, 0.6716, 0.9027, 0.6718, 0.9492, 0.1092, 0.09165, 0.6718, 0.04472, 0.1086, 0.03293, 0.1099, 0.07975, 0.6718, 0.13, 0.6682, 0.07529, 0.1087, 0.05168, 0.1088, 0.1064, 0.6681, 0.9309, 0.04679, 0.9258, 0.1086, 0.9376, 0.1094, 0.9428, 0.04733, 0.9308, 0.04654, 0.9256, 0.1091, 0.9493, 0.1089, 0.9544, 0.04708, 0.4717, 0.1101, 0.4717, 0.6718, 0.4981, 0.6717, 0.4981, 0.1101, 0.4987, 0.7345, 0.4987, 0.6718, 0.4717, 0.6718, 0.4717, 0.7345, 0.872, 0.7353, 0.8616, 0.8591, 0.8751, 0.8591, 0.8855, 0.7358, 0.8698, 0.7353, 0.8577, 0.8598, 0.8845, 0.8599, 0.8966, 0.7358, 0.4717, 0.7353, 0.4717, 0.8591, 0.4987, 0.859, 0.4987, 0.7353, 0.1088, 0.8591, 0.09847, 0.7353, 0.08502, 0.7358, 0.09535, 0.8591, 0.4987, 0.8591, 0.4987, 0.7353, 0.4717, 0.7353, 0.4717, 0.8591, 0.1432, 0.8577, 0.1366, 0.7353, 0.1098, 0.7359, 0.1164, 0.8576, 0.4717, 0.6718, 0.4717, 0.7345, 0.4981, 0.7344, 0.4981, 0.6717, 0.4987, 0.6718, 0.4987, 0.1101, 0.4717, 0.1101, 0.4717, 0.6718, 0.4741, 0.8849, 0.4728, 0.8845, 0.4721, 0.8851, 0.4734, 0.8855, 0.4728, 0.8981, 0.4741, 0.8977, 0.4734, 0.8971, 0.4721, 0.8975, 0.5166, 0.8855, 0.5179, 0.8851, 0.5172, 0.8845, 0.5159, 0.8849, 0.4943, 0.8783, 0.4943, 0.879, 0.4957, 0.879, 0.4957, 0.8783, 0.4943, 0.9036, 0.4943, 0.9043, 0.4957, 0.9043, 0.4957, 0.9036, 0.5179, 0.8974, 0.5166, 0.8971, 0.5159, 0.8977, 0.5172, 0.8981, 0.5165, 0.8847, 0.518, 0.8842, 0.5187, 0.8849, 0.5172, 0.8853, 0.4728, 0.8853, 0.4713, 0.8848, 0.472, 0.8842, 0.4735, 0.8847, 0.5172, 0.8972, 0.5187, 0.8976, 0.518, 0.8982, 0.5165, 0.8978, 0.4735, 0.8979, 0.472, 0.8983, 0.4713, 0.8977, 0.4728, 0.8973, 0.4943, 0.9066, 0.4943, 0.9057, 0.4957, 0.9057, 0.4957, 0.9066, 0.4957, 0.876, 0.4957, 0.8769, 0.4943, 0.8769, 0.4943, 0.876, 0.8616, 0.8532, 0.8624, 0.8532, 0.8751, 0.8532, 0.8751, 0.8532, 0.108, 0.8532, 0.1088, 0.8532, 0.09535, 0.8532, 0.09535, 0.8532, 0.4971, 0.9219, 0.4971, 0.8805, 0.4733, 0.8805, 0.4733, 0.9219, 0.8306, 0.8805, 0.8272, 0.9219, 0.8508, 0.9219, 0.8542, 0.881, 0.8614, 0.8805, 0.858, 0.9219, 0.8699, 0.9219, 0.8733, 0.881, 0.4979, 0.8532, 0.4987, 0.8532, 0.4717, 0.8532, 0.4726, 0.8532, 0.4733, 0.8805, 0.4733, 0.9219, 0.4971, 0.9219, 0.4971, 0.8805, 0.8588, 0.8814, 0.8548, 0.923, 0.8784, 0.923, 0.8824, 0.8819, 0.4717, 0.8532, 0.4726, 0.8532, 0.4979, 0.8532, 0.4987, 0.8532, 0.8577, 0.854, 0.8594, 0.854, 0.8845, 0.854, 0.8845, 0.854, 0.8623, 0.8794, 0.8585, 0.9213, 0.8704, 0.9212, 0.8742, 0.8798, 0.8627, 0.8519, 0.8635, 0.8519, 0.8762, 0.8519, 0.8762, 0.8519, 0.09508, 0.7131, 0.09165, 0.6718, 0.0798, 0.6724, 0.08319, 0.7131, 0.3825, 0.5005, 0.3819, 0.5007, 0.3817, 0.5004, 0.3822, 0.5002, 0.1322, 0.7099, 0.13, 0.6682, 0.1064, 0.6687, 0.1086, 0.7098, 0.4001, 0.5006, 0.3995, 0.5005, 0.3998, 0.5002, 0.4004, 0.5004, 0.3819, 0.4949, 0.3825, 0.4951, 0.3822, 0.4954, 0.3817, 0.4952, 0.09316, 0.713, 0.08974, 0.6718, 0.06616, 0.6723, 0.06953, 0.713, 0.4004, 0.4952, 0.3998, 0.4954, 0.3995, 0.4951, 0.4001, 0.495, 0.09496, 0.7133, 0.09165, 0.6718, 0.0798, 0.6724, 0.08306, 0.7133, 0.4971, 0.08788, 0.4971, 0.04679, 0.4733, 0.04679, 0.4733, 0.08788, 0.3913, 0.4916, 0.3913, 0.492, 0.3907, 0.492, 0.3907, 0.4916, 0.3907, 0.504, 0.3907, 0.5036, 0.3913, 0.5036, 0.3913, 0.504, 0.4971, 0.08787, 0.4971, 0.04679, 0.4733, 0.04679, 0.4733, 0.08788, 0.1646, 0.9828, 0.1458, 0.9663, 0.1257, 0.9694, 0.141, 0.9828, 0.4733, 0.9665, 0.4643, 0.9828, 0.4762, 0.9828, 0.4836, 0.9695, 0.1266, 0.9828, 0.116, 0.9668, 0.106, 0.9697, 0.1147, 0.9828, 0.5062, 0.9828, 0.4971, 0.9665, 0.4869, 0.9695, 0.4943, 0.9828, 0.1334, 0.9828, 0.1141, 0.9665, 0.09409, 0.9695, 0.1098, 0.9828, 0.1266, 0.9828, 0.1162, 0.9665, 0.1062, 0.9695, 0.1147, 0.9828, 0.116, 0.9668, 0.1117, 0.9231, 0.09983, 0.9233, 0.1041, 0.9668, 0.8585, 0.9213, 0.8544, 0.9663, 0.8663, 0.9663, 0.8704, 0.9216, 0.4733, 0.9219, 0.4733, 0.9665, 0.4971, 0.9665, 0.4971, 0.9219, 0.8272, 0.9219, 0.8235, 0.9665, 0.8471, 0.9665, 0.8508, 0.9224, 0.4971, 0.9665, 0.4971, 0.9219, 0.4733, 0.9219, 0.4733, 0.9665, 0.1141, 0.9665, 0.1104, 0.9219, 0.08685, 0.9224, 0.0905, 0.9665, 0.9667, -0.005426, 0.9667, -0.005426, 0.8015, -0.005426, 0.7923, -0.005426, 0.4619, -0.005426, 0.4527, -0.005426, 0.2875, -0.005426, 0.2875, -0.005426, 0.4527, -0.005426, 0.4619, -0.005426, 0.7923, -0.005426, 0.8015, -0.005426])
me_cylinder.use_remesh_preserve_volume = False
me_cylinder.use_remesh_preserve_attributes = False
me_cylinder.use_mirror_vertex_groups = False
me_cylinder.update()

# ---- objects
ob_cylinder = bpy.data.objects.new('Cylinder', me_cylinder)

# ---- transforms, parenting, visibility, modifiers, constraints
ob_cylinder.location = (0.0, 0.0, 0.0)
ob_cylinder.lineart.crease_threshold = 0.0

# ---- collection membership
col_collection_1.objects.link(ob_cylinder)

# ---- scene / render settings (as saved in the file)
scene.frame_start = 1; scene.frame_end = 2; scene.frame_set(1)
scene.render.engine = 'BLENDER_EEVEE_NEXT'
scene.render.resolution_percentage = 50
scene.render.dither_intensity = 0.0
scene.cycles.use_denoising = False
scene.cycles.samples = 128
scene.cycles.sampling_pattern = 'TABULATED_SOBOL'
scene.cycles.light_sampling_threshold = 0.0
scene.cycles.use_adaptive_sampling = False
scene.cycles.use_light_tree = False
scene.cycles.blur_glossy = 0.0
scene.cycles.sample_clamp_indirect = 0.0
scene.view_settings.view_transform = 'Standard'
bpy.context.view_layer.update()

# ---- added for rendering (the .blend has no active camera and no usable light): camera, sun
cam_auto = bpy.data.cameras.new('AutoCamera')
cam_auto.lens = 50.0
cam_auto.sensor_width = 36.0
cam_auto.clip_end = 1000.0
ob_auto_camera = bpy.data.objects.new('AutoCamera', cam_auto)
scene.collection.objects.link(ob_auto_camera)
ob_auto_camera.location = (3.74257, -4.49109, 4.21781)
ob_auto_camera.rotation_euler = (1.09748, -7.21219e-08, 0.694738)
scene.camera = ob_auto_camera
light_auto_sun = bpy.data.lights.new('AutoSun', 'SUN')
light_auto_sun.energy = 3.0
light_auto_sun.angle = 0.0523599
ob_auto_sun = bpy.data.objects.new('AutoSun', light_auto_sun)
scene.collection.objects.link(ob_auto_sun)
ob_auto_sun.rotation_euler = (0.872665, 0.174533, 0.523599)
bpy.context.view_layer.update()
